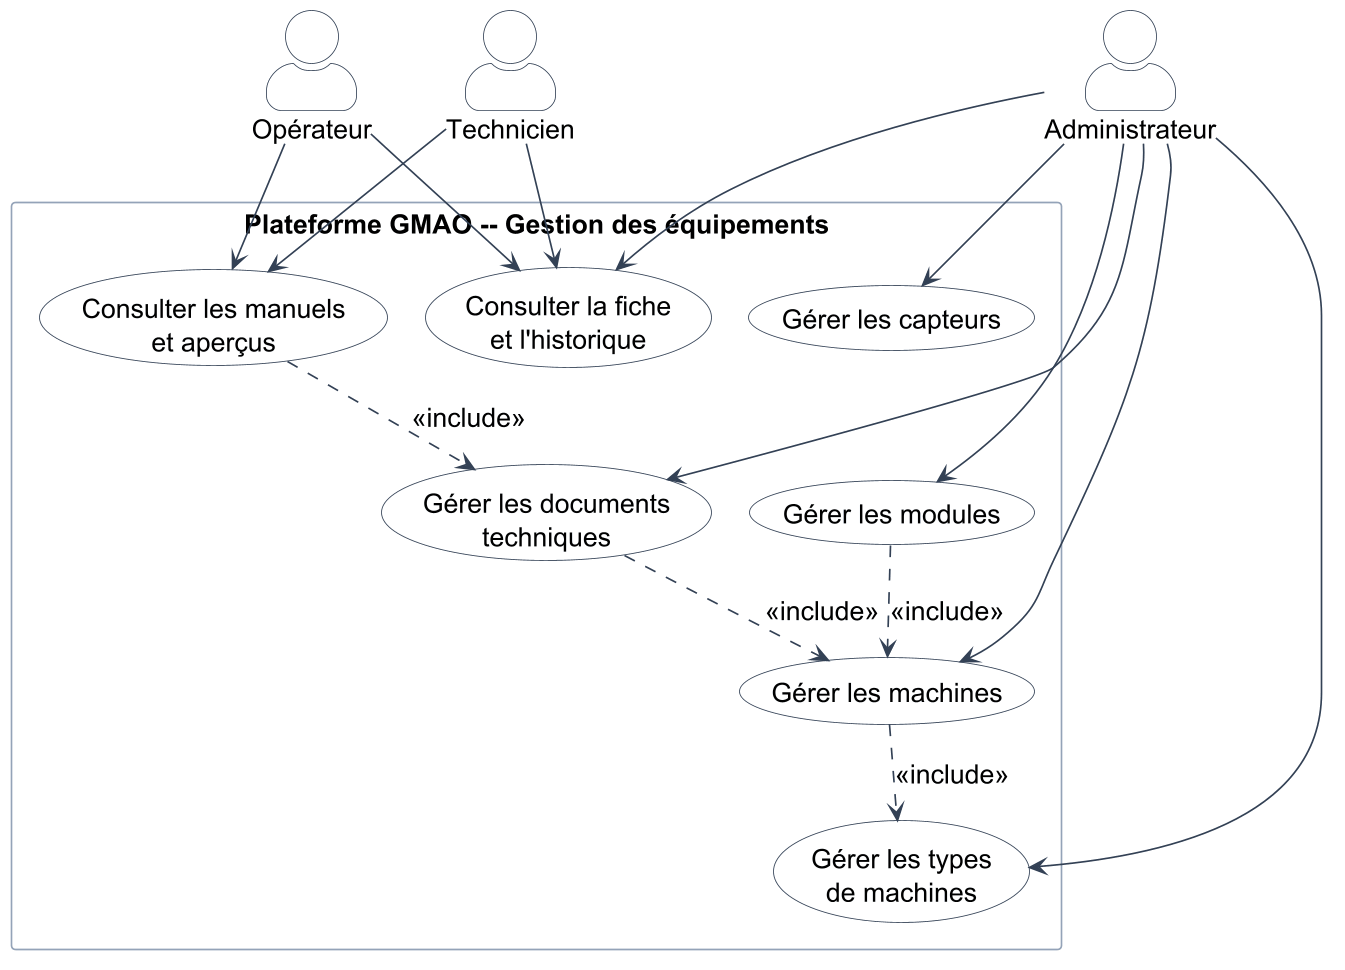

The diagram above was rendered by PlantUML. Its source (embedded in the PNG):
@startuml
top to bottom direction
skinparam dpi 160
skinparam shadowing false
skinparam packageStyle rectangle
skinparam actorStyle awesome
skinparam defaultFontName SansSerif
skinparam defaultFontSize 16
skinparam nodesep 22
skinparam ranksep 36
skinparam usecase {
  BackgroundColor #F8FAFC
  BorderColor #334155
  ArrowColor #334155
}
skinparam actor {
  BackgroundColor #FFFFFF
  BorderColor #334155
}
skinparam rectangle {
  BackgroundColor #FFFFFF
  BorderColor #94A3B8
}

actor "Administrateur" as Admin
actor "Technicien" as Technician
actor "Opérateur" as Operator

rectangle "Plateforme GMAO -- Gestion des équipements" {
  usecase "Gérer les types\nde machines" as UC_Type
  usecase "Gérer les machines" as UC_Machine
  usecase "Gérer les modules" as UC_Module
  usecase "Gérer les capteurs" as UC_Sensor
  usecase "Consulter la fiche\net l'historique" as UC_Timeline
  usecase "Gérer les documents\ntechniques" as UC_Doc
  usecase "Consulter les manuels\net aperçus" as UC_View
}

Admin --> UC_Type
Admin --> UC_Machine
Admin --> UC_Module
Admin --> UC_Sensor
Admin --> UC_Timeline
Admin --> UC_Doc

Technician --> UC_Timeline
Technician --> UC_View

Operator --> UC_Timeline
Operator --> UC_View

UC_Machine ..> UC_Type : <<include>>
UC_Module ..> UC_Machine : <<include>>
UC_Doc ..> UC_Machine : <<include>>
UC_View ..> UC_Doc : <<include>>
@enduml